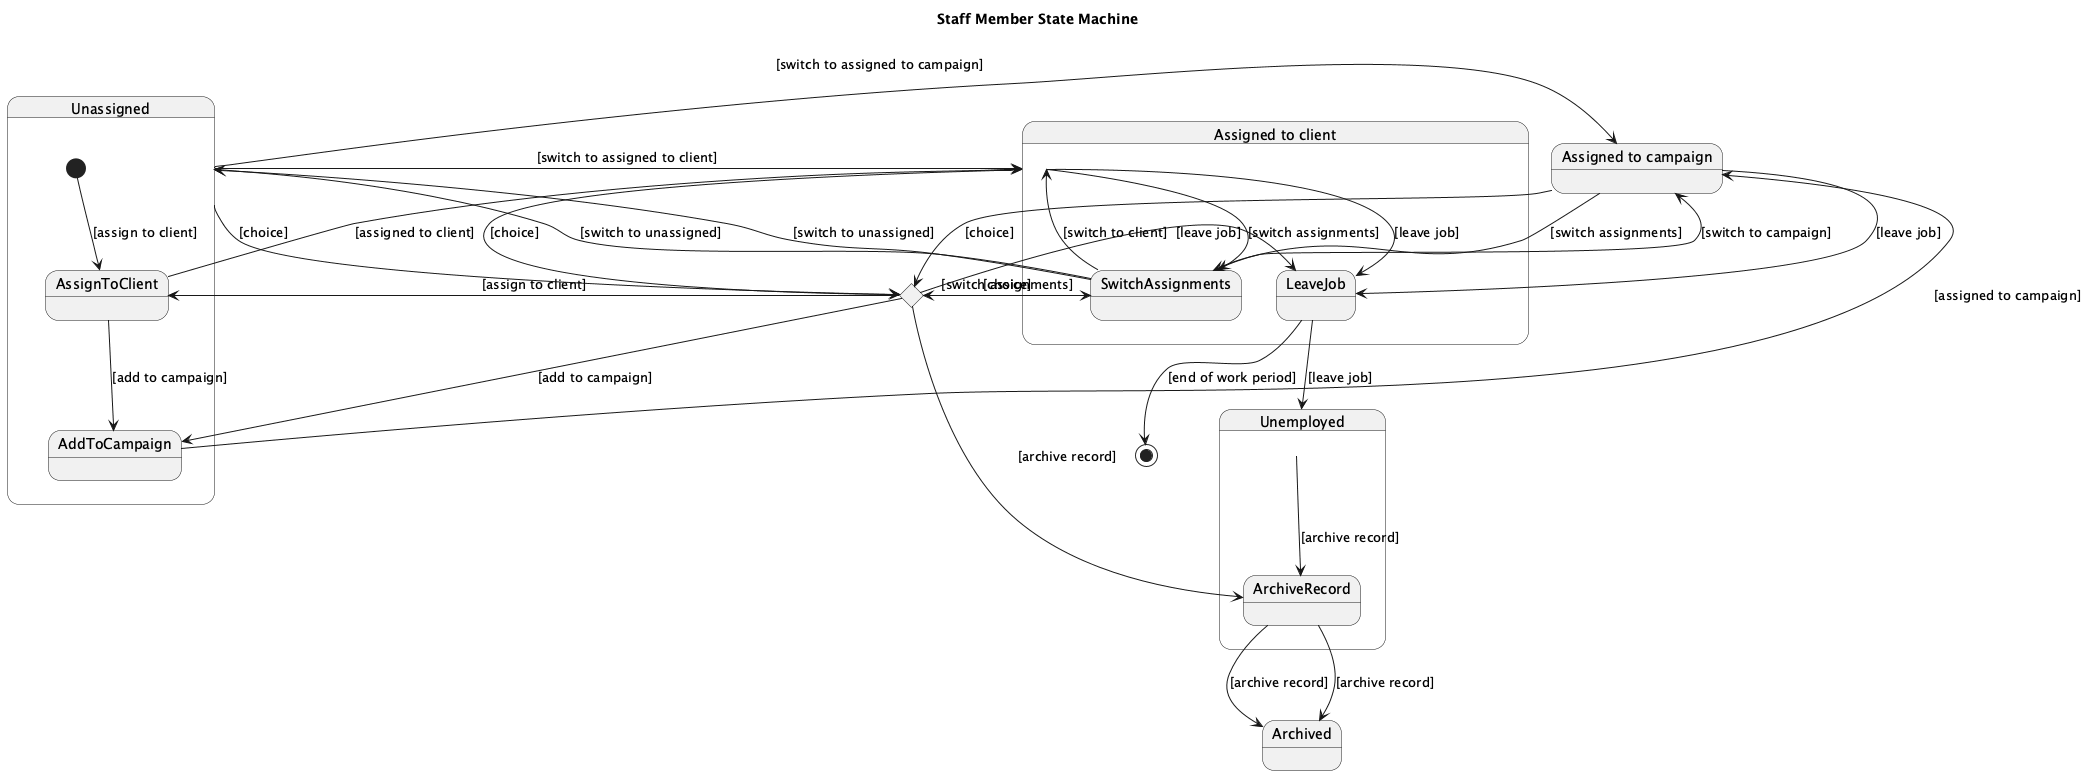

The diagram above was rendered by PlantUML. Its source (embedded in the PNG):
@startuml
title Staff Member State Machine

state "Unassigned" as Unassigned {
  [*] --> AssignToClient : [assign to client]
  AssignToClient --> AssignedToClient : [assigned to client]
  AssignToClient --> AddToCampaign : [add to campaign]
  AddToCampaign --> AssignedToCampaign : [assigned to campaign]
}

state "Assigned to client" as AssignedToClient {
  Unassigned --> AssignedToClient : [switch to assigned to client]
  AssignedToClient --> SwitchAssignments : [switch assignments]
  SwitchAssignments --> Unassigned : [switch to unassigned]
  SwitchAssignments --> AssignedToCampaign : [switch to campaign]
  AssignedToClient --> LeaveJob : [leave job]
}

state "Assigned to campaign" as AssignedToCampaign {
  Unassigned --> AssignedToCampaign : [switch to assigned to campaign]
  AssignedToCampaign --> SwitchAssignments : [switch assignments]
  SwitchAssignments --> Unassigned : [switch to unassigned]
  SwitchAssignments --> AssignedToClient : [switch to client]
  AssignedToCampaign --> LeaveJob : [leave job]
}

state "Unemployed" as Unemployed {
  LeaveJob --> Unemployed : [leave job]
  Unemployed --> ArchiveRecord : [archive record]
}

state "Archived" as Archived {
  ArchiveRecord --> Archived : [archive record]
}

state Choice <<choice>>
Choice --> AssignToClient : [assign to client]
Choice --> AddToCampaign : [add to campaign]
Choice --> SwitchAssignments : [switch assignments]
Choice --> LeaveJob : [leave job]
Choice --> ArchiveRecord : [archive record]

LeaveJob --> [*] : [end of work period]
Unassigned --> Choice : [choice]
AssignedToClient --> Choice : [choice]
AssignedToCampaign --> Choice : [choice]
SwitchAssignments --> Choice : [choice]
ArchiveRecord --> Archived : [archive record]
@enduml